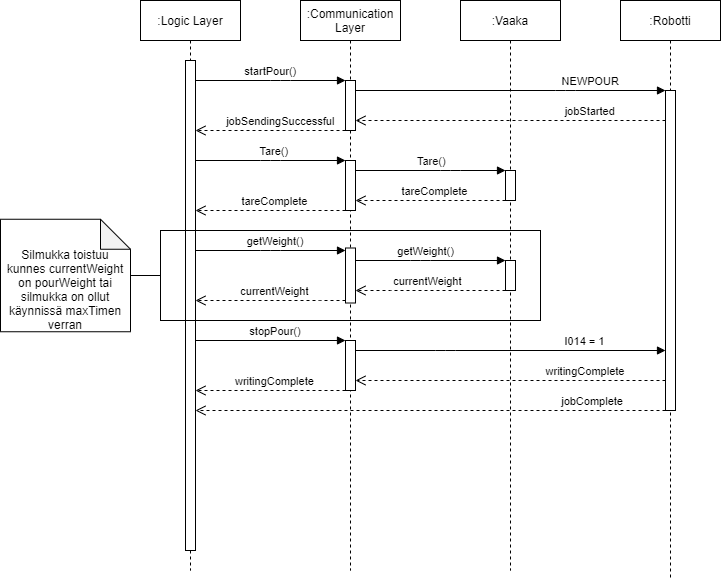

The diagram above was exported from draw.io. Its source (the exported page's mxGraphModel, read from the mxfile embedded in the PNG):
<mxGraphModel dx="1535" dy="1885" grid="1" gridSize="10" guides="1" tooltips="1" connect="1" arrows="1" fold="1" page="1" pageScale="1" pageWidth="850" pageHeight="1100" math="0" shadow="0">
  <root>
    <mxCell id="0" />
    <mxCell id="1" parent="0" />
    <mxCell id="3nuBFxr9cyL0pnOWT2aG-1" value=":Logic Layer" style="shape=umlLifeline;perimeter=lifelinePerimeter;container=1;collapsible=0;recursiveResize=0;rounded=0;shadow=0;strokeWidth=1;" parent="1" vertex="1">
      <mxGeometry x="20" y="50" width="100" height="570" as="geometry" />
    </mxCell>
    <mxCell id="3nuBFxr9cyL0pnOWT2aG-2" value="" style="points=[];perimeter=orthogonalPerimeter;rounded=0;shadow=0;strokeWidth=1;" parent="3nuBFxr9cyL0pnOWT2aG-1" vertex="1">
      <mxGeometry x="45" y="60" width="10" height="490" as="geometry" />
    </mxCell>
    <mxCell id="3nuBFxr9cyL0pnOWT2aG-5" value=":Vaaka" style="shape=umlLifeline;perimeter=lifelinePerimeter;container=1;collapsible=0;recursiveResize=0;rounded=0;shadow=0;strokeWidth=1;" parent="1" vertex="1">
      <mxGeometry x="340" y="50" width="100" height="570" as="geometry" />
    </mxCell>
    <mxCell id="3nuBFxr9cyL0pnOWT2aG-6" value="" style="points=[];perimeter=orthogonalPerimeter;rounded=0;shadow=0;strokeWidth=1;" parent="3nuBFxr9cyL0pnOWT2aG-5" vertex="1">
      <mxGeometry x="45" y="170" width="10" height="30" as="geometry" />
    </mxCell>
    <mxCell id="fuNGLYUkucvgkmIwSPrr-35" value="" style="points=[];perimeter=orthogonalPerimeter;rounded=0;shadow=0;strokeWidth=1;" vertex="1" parent="3nuBFxr9cyL0pnOWT2aG-5">
      <mxGeometry x="45" y="260" width="10" height="30" as="geometry" />
    </mxCell>
    <mxCell id="3nuBFxr9cyL0pnOWT2aG-7" value="tareComplete" style="verticalAlign=bottom;endArrow=open;dashed=1;endSize=8;shadow=0;strokeWidth=1;" parent="1" source="3nuBFxr9cyL0pnOWT2aG-6" target="fuNGLYUkucvgkmIwSPrr-33" edge="1">
      <mxGeometry x="-0.0625" relative="1" as="geometry">
        <mxPoint x="260" y="230" as="targetPoint" />
        <Array as="points">
          <mxPoint x="300" y="250" />
        </Array>
        <mxPoint as="offset" />
      </mxGeometry>
    </mxCell>
    <mxCell id="3nuBFxr9cyL0pnOWT2aG-8" value="startPour()" style="verticalAlign=bottom;endArrow=block;shadow=0;strokeWidth=1;" parent="1" source="3nuBFxr9cyL0pnOWT2aG-2" target="fuNGLYUkucvgkmIwSPrr-17" edge="1">
      <mxGeometry relative="1" as="geometry">
        <mxPoint x="275" y="160" as="sourcePoint" />
        <mxPoint x="526" y="160" as="targetPoint" />
        <Array as="points">
          <mxPoint x="160" y="130" />
        </Array>
        <mxPoint as="offset" />
      </mxGeometry>
    </mxCell>
    <mxCell id="fuNGLYUkucvgkmIwSPrr-1" value=":Robotti" style="shape=umlLifeline;perimeter=lifelinePerimeter;container=1;collapsible=0;recursiveResize=0;rounded=0;shadow=0;strokeWidth=1;" vertex="1" parent="1">
      <mxGeometry x="500" y="50" width="100" height="580" as="geometry" />
    </mxCell>
    <mxCell id="fuNGLYUkucvgkmIwSPrr-2" value="" style="points=[];perimeter=orthogonalPerimeter;rounded=0;shadow=0;strokeWidth=1;" vertex="1" parent="fuNGLYUkucvgkmIwSPrr-1">
      <mxGeometry x="45" y="90" width="10" height="320" as="geometry" />
    </mxCell>
    <mxCell id="fuNGLYUkucvgkmIwSPrr-3" value="Tare()" style="verticalAlign=bottom;endArrow=block;shadow=0;strokeWidth=1;" edge="1" parent="1" source="3nuBFxr9cyL0pnOWT2aG-2" target="fuNGLYUkucvgkmIwSPrr-33">
      <mxGeometry x="0.0556" relative="1" as="geometry">
        <mxPoint x="174.5" y="200" as="sourcePoint" />
        <mxPoint x="210" y="200" as="targetPoint" />
        <mxPoint as="offset" />
        <Array as="points">
          <mxPoint x="150" y="210" />
        </Array>
      </mxGeometry>
    </mxCell>
    <mxCell id="fuNGLYUkucvgkmIwSPrr-6" value="currentWeight" style="verticalAlign=bottom;endArrow=open;dashed=1;endSize=8;shadow=0;strokeWidth=1;" edge="1" parent="1" source="fuNGLYUkucvgkmIwSPrr-35" target="fuNGLYUkucvgkmIwSPrr-34">
      <mxGeometry x="0.037" relative="1" as="geometry">
        <mxPoint x="260" y="310" as="targetPoint" />
        <mxPoint x="350" y="310" as="sourcePoint" />
        <mxPoint as="offset" />
        <Array as="points">
          <mxPoint x="280" y="340" />
        </Array>
      </mxGeometry>
    </mxCell>
    <mxCell id="fuNGLYUkucvgkmIwSPrr-7" value="" style="rounded=0;whiteSpace=wrap;html=1;fillColor=none;" vertex="1" parent="1">
      <mxGeometry x="40" y="280" width="380" height="90" as="geometry" />
    </mxCell>
    <mxCell id="fuNGLYUkucvgkmIwSPrr-11" style="rounded=0;orthogonalLoop=1;jettySize=auto;html=1;entryX=0;entryY=0.5;entryDx=0;entryDy=0;endArrow=none;endFill=0;" edge="1" parent="1" source="fuNGLYUkucvgkmIwSPrr-10" target="fuNGLYUkucvgkmIwSPrr-7">
      <mxGeometry relative="1" as="geometry" />
    </mxCell>
    <mxCell id="fuNGLYUkucvgkmIwSPrr-10" value="&lt;br&gt;&lt;br&gt;Silmukka toistuu kunnes currentWeight on pourWeight tai silmukka on ollut käynnissä maxTimen verran" style="shape=note;whiteSpace=wrap;html=1;backgroundOutline=1;darkOpacity=0.05;fillColor=none;gradientColor=none;" vertex="1" parent="1">
      <mxGeometry x="-120" y="268.75" width="130" height="112.5" as="geometry" />
    </mxCell>
    <mxCell id="fuNGLYUkucvgkmIwSPrr-13" value="stopPour()" style="verticalAlign=bottom;endArrow=block;shadow=0;strokeWidth=1;" edge="1" parent="1" source="3nuBFxr9cyL0pnOWT2aG-2" target="fuNGLYUkucvgkmIwSPrr-36">
      <mxGeometry x="0.0625" relative="1" as="geometry">
        <mxPoint x="240" y="360" as="sourcePoint" />
        <mxPoint x="210" y="350" as="targetPoint" />
        <mxPoint as="offset" />
        <Array as="points" />
      </mxGeometry>
    </mxCell>
    <mxCell id="fuNGLYUkucvgkmIwSPrr-14" value="jobSendingSuccessful" style="verticalAlign=bottom;endArrow=open;dashed=1;endSize=8;shadow=0;strokeWidth=1;" edge="1" parent="1" source="fuNGLYUkucvgkmIwSPrr-17" target="3nuBFxr9cyL0pnOWT2aG-2">
      <mxGeometry x="-0.1333" relative="1" as="geometry">
        <mxPoint x="255" y="180" as="targetPoint" />
        <mxPoint x="425" y="180" as="sourcePoint" />
        <Array as="points">
          <mxPoint x="160" y="180" />
        </Array>
        <mxPoint as="offset" />
      </mxGeometry>
    </mxCell>
    <mxCell id="fuNGLYUkucvgkmIwSPrr-15" value="jobComplete" style="verticalAlign=bottom;endArrow=open;dashed=1;endSize=8;shadow=0;strokeWidth=1;" edge="1" parent="1" source="fuNGLYUkucvgkmIwSPrr-2" target="3nuBFxr9cyL0pnOWT2aG-2">
      <mxGeometry x="-0.6875" relative="1" as="geometry">
        <mxPoint x="175" y="390" as="targetPoint" />
        <mxPoint x="525" y="390" as="sourcePoint" />
        <Array as="points">
          <mxPoint x="350" y="460" />
        </Array>
        <mxPoint as="offset" />
      </mxGeometry>
    </mxCell>
    <mxCell id="fuNGLYUkucvgkmIwSPrr-16" value=":Communication &#10;Layer" style="shape=umlLifeline;perimeter=lifelinePerimeter;container=1;collapsible=0;recursiveResize=0;rounded=0;shadow=0;strokeWidth=1;" vertex="1" parent="1">
      <mxGeometry x="180" y="50" width="100" height="570" as="geometry" />
    </mxCell>
    <mxCell id="fuNGLYUkucvgkmIwSPrr-17" value="" style="points=[];perimeter=orthogonalPerimeter;rounded=0;shadow=0;strokeWidth=1;" vertex="1" parent="fuNGLYUkucvgkmIwSPrr-16">
      <mxGeometry x="45" y="80" width="10" height="50" as="geometry" />
    </mxCell>
    <mxCell id="fuNGLYUkucvgkmIwSPrr-33" value="" style="points=[];perimeter=orthogonalPerimeter;rounded=0;shadow=0;strokeWidth=1;" vertex="1" parent="fuNGLYUkucvgkmIwSPrr-16">
      <mxGeometry x="45" y="160" width="10" height="50" as="geometry" />
    </mxCell>
    <mxCell id="fuNGLYUkucvgkmIwSPrr-34" value="" style="points=[];perimeter=orthogonalPerimeter;rounded=0;shadow=0;strokeWidth=1;" vertex="1" parent="fuNGLYUkucvgkmIwSPrr-16">
      <mxGeometry x="45" y="247.5" width="10" height="55" as="geometry" />
    </mxCell>
    <mxCell id="fuNGLYUkucvgkmIwSPrr-36" value="" style="points=[];perimeter=orthogonalPerimeter;rounded=0;shadow=0;strokeWidth=1;" vertex="1" parent="fuNGLYUkucvgkmIwSPrr-16">
      <mxGeometry x="45" y="340" width="10" height="50" as="geometry" />
    </mxCell>
    <mxCell id="fuNGLYUkucvgkmIwSPrr-23" value="getWeight()" style="verticalAlign=bottom;endArrow=block;shadow=0;strokeWidth=1;" edge="1" parent="1" source="3nuBFxr9cyL0pnOWT2aG-2" target="fuNGLYUkucvgkmIwSPrr-34">
      <mxGeometry x="0.0625" relative="1" as="geometry">
        <mxPoint x="85" y="260" as="sourcePoint" />
        <mxPoint x="200" y="280" as="targetPoint" />
        <mxPoint as="offset" />
        <Array as="points">
          <mxPoint x="150" y="300" />
        </Array>
      </mxGeometry>
    </mxCell>
    <mxCell id="fuNGLYUkucvgkmIwSPrr-24" value="Tare()" style="verticalAlign=bottom;endArrow=block;shadow=0;strokeWidth=1;" edge="1" parent="1" source="fuNGLYUkucvgkmIwSPrr-33" target="3nuBFxr9cyL0pnOWT2aG-6">
      <mxGeometry x="0.0029" relative="1" as="geometry">
        <mxPoint x="260" y="210" as="sourcePoint" />
        <mxPoint x="470" y="210" as="targetPoint" />
        <mxPoint x="1" as="offset" />
        <Array as="points">
          <mxPoint x="330" y="220" />
        </Array>
      </mxGeometry>
    </mxCell>
    <mxCell id="fuNGLYUkucvgkmIwSPrr-25" value="tareComplete" style="verticalAlign=bottom;endArrow=open;dashed=1;endSize=8;shadow=0;strokeWidth=1;" edge="1" parent="1" source="fuNGLYUkucvgkmIwSPrr-33" target="3nuBFxr9cyL0pnOWT2aG-2">
      <mxGeometry x="-0.0625" relative="1" as="geometry">
        <mxPoint x="245" y="240" as="targetPoint" />
        <mxPoint x="210" y="244" as="sourcePoint" />
        <Array as="points">
          <mxPoint x="140" y="260" />
        </Array>
        <mxPoint as="offset" />
      </mxGeometry>
    </mxCell>
    <mxCell id="fuNGLYUkucvgkmIwSPrr-26" value="NEWPOUR" style="verticalAlign=bottom;endArrow=block;shadow=0;strokeWidth=1;" edge="1" parent="1" source="fuNGLYUkucvgkmIwSPrr-17" target="fuNGLYUkucvgkmIwSPrr-2">
      <mxGeometry x="0.5161" relative="1" as="geometry">
        <mxPoint x="280" y="170" as="sourcePoint" />
        <mxPoint x="485" y="170" as="targetPoint" />
        <mxPoint as="offset" />
        <Array as="points">
          <mxPoint x="445" y="140" />
        </Array>
      </mxGeometry>
    </mxCell>
    <mxCell id="fuNGLYUkucvgkmIwSPrr-27" value="getWeight()" style="verticalAlign=bottom;endArrow=block;shadow=0;strokeWidth=1;" edge="1" parent="1" source="fuNGLYUkucvgkmIwSPrr-34" target="fuNGLYUkucvgkmIwSPrr-35">
      <mxGeometry x="-0.0606" relative="1" as="geometry">
        <mxPoint x="260" y="290" as="sourcePoint" />
        <mxPoint x="360" y="290" as="targetPoint" />
        <mxPoint as="offset" />
        <Array as="points">
          <mxPoint x="300" y="310" />
        </Array>
      </mxGeometry>
    </mxCell>
    <mxCell id="fuNGLYUkucvgkmIwSPrr-28" value="currentWeight" style="verticalAlign=bottom;endArrow=open;dashed=1;endSize=8;shadow=0;strokeWidth=1;" edge="1" parent="1" source="fuNGLYUkucvgkmIwSPrr-34" target="3nuBFxr9cyL0pnOWT2aG-2">
      <mxGeometry x="-0.0556" relative="1" as="geometry">
        <mxPoint x="245" y="320" as="targetPoint" />
        <mxPoint x="200" y="320" as="sourcePoint" />
        <mxPoint as="offset" />
        <Array as="points">
          <mxPoint x="190" y="350" />
        </Array>
      </mxGeometry>
    </mxCell>
    <mxCell id="fuNGLYUkucvgkmIwSPrr-30" value="I014 = 1" style="verticalAlign=bottom;endArrow=block;shadow=0;strokeWidth=1;" edge="1" parent="1" source="fuNGLYUkucvgkmIwSPrr-36" target="fuNGLYUkucvgkmIwSPrr-2">
      <mxGeometry x="0.4828" relative="1" as="geometry">
        <mxPoint x="260" y="360" as="sourcePoint" />
        <mxPoint x="440" y="350" as="targetPoint" />
        <mxPoint as="offset" />
        <Array as="points">
          <mxPoint x="325" y="400" />
        </Array>
      </mxGeometry>
    </mxCell>
    <mxCell id="fuNGLYUkucvgkmIwSPrr-31" value="writingComplete" style="verticalAlign=bottom;endArrow=open;dashed=1;endSize=8;shadow=0;strokeWidth=1;" edge="1" parent="1" source="fuNGLYUkucvgkmIwSPrr-36" target="3nuBFxr9cyL0pnOWT2aG-2">
      <mxGeometry x="-0.0556" relative="1" as="geometry">
        <mxPoint x="50" y="395.75" as="targetPoint" />
        <mxPoint x="200" y="370" as="sourcePoint" />
        <Array as="points">
          <mxPoint x="150" y="440" />
        </Array>
        <mxPoint as="offset" />
      </mxGeometry>
    </mxCell>
    <mxCell id="fuNGLYUkucvgkmIwSPrr-32" value="jobStarted" style="verticalAlign=bottom;endArrow=open;dashed=1;endSize=8;shadow=0;strokeWidth=1;" edge="1" parent="1" source="fuNGLYUkucvgkmIwSPrr-2" target="fuNGLYUkucvgkmIwSPrr-17">
      <mxGeometry x="-0.5161" relative="1" as="geometry">
        <mxPoint x="280" y="180" as="targetPoint" />
        <mxPoint x="460" y="180" as="sourcePoint" />
        <Array as="points">
          <mxPoint x="390" y="170" />
        </Array>
        <mxPoint as="offset" />
      </mxGeometry>
    </mxCell>
    <mxCell id="fuNGLYUkucvgkmIwSPrr-38" value="writingComplete" style="verticalAlign=bottom;endArrow=open;dashed=1;endSize=8;shadow=0;strokeWidth=1;" edge="1" parent="1" source="fuNGLYUkucvgkmIwSPrr-2" target="fuNGLYUkucvgkmIwSPrr-36">
      <mxGeometry x="-0.4828" relative="1" as="geometry">
        <mxPoint x="280" y="400" as="targetPoint" />
        <mxPoint x="460" y="400" as="sourcePoint" />
        <Array as="points">
          <mxPoint x="470" y="430" />
        </Array>
        <mxPoint as="offset" />
      </mxGeometry>
    </mxCell>
  </root>
</mxGraphModel>